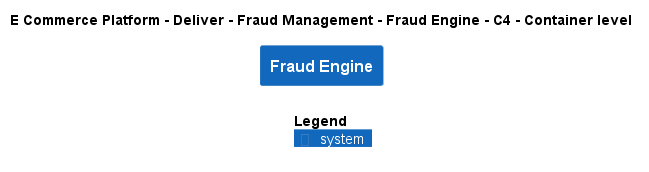

The diagram above was rendered by PlantUML. Its source (embedded in the PNG):
@startuml
!include ..\..\..\..\..\.c4s\C4_Container.puml

AddElementTag("c4interflow:lifecycle:new", $bgColor=green, $fontColor=#ffffff, $borderColor=green, $shadowing="False")
AddElementTag("c4interflow:lifecycle:changed", $bgColor=orange, $fontColor=#ffffff, $borderColor=orange, $shadowing="False")
AddElementTag("c4interflow:lifecycle:removed", $bgColor=red, $fontColor=#ffffff, $borderColor=red, $shadowing="False")

AddRelTag("c4interflow:lifecycle:new", $textColor=green, $lineColor=green)
AddRelTag("c4interflow:lifecycle:changed", $textColor=orange, $lineColor=orange)
AddRelTag("c4interflow:lifecycle:removed", $textColor=red, $lineColor=red)

SHOW_PERSON_PORTRAIT()
LAYOUT_TOP_DOWN()

skinparam linetype polyline

title E Commerce Platform - Deliver - Fraud Management - Fraud Engine - C4 - Container level

System(ECommercePlatform.Deliver.FraudManagement.SoftwareSystems.FraudEngine, "Fraud Engine", "")



SHOW_LEGEND()
@enduml